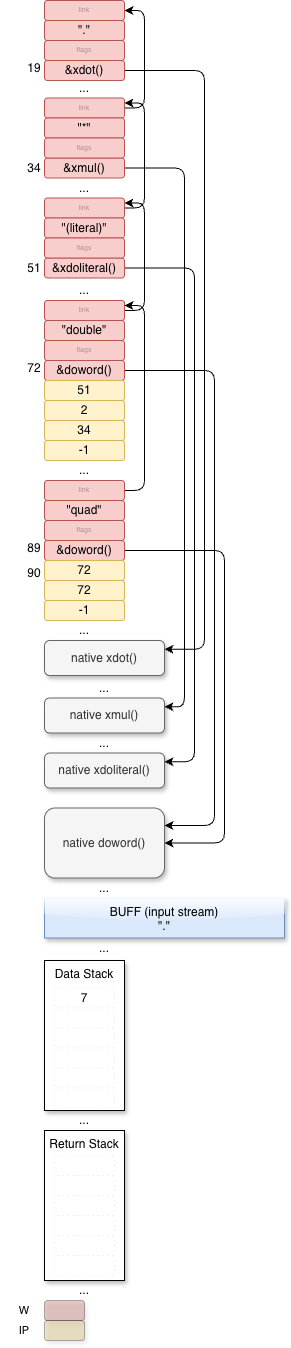

The diagram above was exported from draw.io. Its source (the exported page's mxGraphModel, read from the mxfile embedded in the PNG):
<mxGraphModel dx="1092" dy="857" grid="1" gridSize="10" guides="1" tooltips="1" connect="1" arrows="1" fold="1" page="1" pageScale="1" pageWidth="1100" pageHeight="850" math="0" shadow="0">
  <root>
    <mxCell id="0" />
    <mxCell id="1" parent="0" />
    <mxCell id="6l3hU5cTogkwAwIqdEmO-1" value="Data Stack" style="rounded=0;whiteSpace=wrap;html=1;verticalAlign=top;shadow=1;" vertex="1" parent="1">
      <mxGeometry x="550" y="1260" width="80" height="150" as="geometry" />
    </mxCell>
    <mxCell id="6l3hU5cTogkwAwIqdEmO-2" value="Return Stack" style="rounded=0;whiteSpace=wrap;html=1;verticalAlign=top;shadow=1;" vertex="1" parent="1">
      <mxGeometry x="550" y="1430" width="80" height="150" as="geometry" />
    </mxCell>
    <mxCell id="6l3hU5cTogkwAwIqdEmO-3" value="..." style="rounded=1;whiteSpace=wrap;html=1;fillColor=none;strokeColor=none;" vertex="1" parent="1">
      <mxGeometry x="550" y="477.5" width="80" height="20" as="geometry" />
    </mxCell>
    <mxCell id="6l3hU5cTogkwAwIqdEmO-4" style="edgeStyle=orthogonalEdgeStyle;rounded=1;orthogonalLoop=1;jettySize=auto;html=1;exitX=1;exitY=0.5;exitDx=0;exitDy=0;entryX=1;entryY=0.5;entryDx=0;entryDy=0;curved=0;" edge="1" parent="1" source="6l3hU5cTogkwAwIqdEmO-5" target="6l3hU5cTogkwAwIqdEmO-44">
      <mxGeometry relative="1" as="geometry" />
    </mxCell>
    <mxCell id="6l3hU5cTogkwAwIqdEmO-5" value="link" style="rounded=1;whiteSpace=wrap;html=1;fillColor=#f8cecc;strokeColor=#b85450;textOpacity=30;fontSize=7;" vertex="1" parent="1">
      <mxGeometry x="550" y="397.5" width="80" height="20" as="geometry" />
    </mxCell>
    <mxCell id="6l3hU5cTogkwAwIqdEmO-6" value="&quot;*&quot;" style="rounded=1;whiteSpace=wrap;html=1;fillColor=#f8cecc;strokeColor=#b85450;" vertex="1" parent="1">
      <mxGeometry x="550" y="417.5" width="80" height="20" as="geometry" />
    </mxCell>
    <mxCell id="6l3hU5cTogkwAwIqdEmO-7" style="edgeStyle=orthogonalEdgeStyle;shape=connector;curved=0;rounded=1;orthogonalLoop=1;jettySize=auto;html=1;exitX=1;exitY=0.5;exitDx=0;exitDy=0;entryX=1;entryY=0.25;entryDx=0;entryDy=0;strokeColor=default;align=center;verticalAlign=middle;fontFamily=Helvetica;fontSize=11;fontColor=default;labelBackgroundColor=default;endArrow=classic;" edge="1" parent="1" source="6l3hU5cTogkwAwIqdEmO-8" target="6l3hU5cTogkwAwIqdEmO-69">
      <mxGeometry relative="1" as="geometry" />
    </mxCell>
    <mxCell id="6l3hU5cTogkwAwIqdEmO-8" value="&amp;amp;xmul()" style="rounded=1;whiteSpace=wrap;html=1;fillColor=#f8cecc;strokeColor=#b85450;" vertex="1" parent="1">
      <mxGeometry x="550" y="457.5" width="80" height="20" as="geometry" />
    </mxCell>
    <mxCell id="6l3hU5cTogkwAwIqdEmO-9" value="flags" style="rounded=1;whiteSpace=wrap;html=1;fillColor=#f8cecc;strokeColor=#b85450;textOpacity=30;fontSize=7;" vertex="1" parent="1">
      <mxGeometry x="550" y="437.5" width="80" height="20" as="geometry" />
    </mxCell>
    <mxCell id="6l3hU5cTogkwAwIqdEmO-10" value="34" style="rounded=1;whiteSpace=wrap;html=1;fillColor=none;strokeColor=none;" vertex="1" parent="1">
      <mxGeometry x="510" y="455" width="60" height="25" as="geometry" />
    </mxCell>
    <mxCell id="6l3hU5cTogkwAwIqdEmO-11" value="..." style="rounded=1;whiteSpace=wrap;html=1;fillColor=none;strokeColor=none;" vertex="1" parent="1">
      <mxGeometry x="530" y="377.5" width="120" height="20" as="geometry" />
    </mxCell>
    <mxCell id="6l3hU5cTogkwAwIqdEmO-12" value="" style="rounded=1;whiteSpace=wrap;html=1;fontFamily=Helvetica;fontSize=11;fontColor=default;labelBackgroundColor=none;fillColor=#D6B656;opacity=30;shadow=1;" vertex="1" parent="1">
      <mxGeometry x="550" y="1620" width="40" height="20" as="geometry" />
    </mxCell>
    <mxCell id="6l3hU5cTogkwAwIqdEmO-13" value="" style="rounded=1;whiteSpace=wrap;html=1;fontFamily=Helvetica;fontSize=11;fontColor=default;labelBackgroundColor=none;fillColor=#B85450;opacity=30;shadow=1;" vertex="1" parent="1">
      <mxGeometry x="550" y="1600" width="40" height="20" as="geometry" />
    </mxCell>
    <mxCell id="6l3hU5cTogkwAwIqdEmO-14" style="edgeStyle=orthogonalEdgeStyle;shape=connector;curved=0;rounded=1;orthogonalLoop=1;jettySize=auto;html=1;exitX=1;exitY=0.5;exitDx=0;exitDy=0;entryX=1;entryY=0.25;entryDx=0;entryDy=0;strokeColor=default;align=center;verticalAlign=middle;fontFamily=Helvetica;fontSize=11;fontColor=default;labelBackgroundColor=default;endArrow=classic;" edge="1" parent="1" source="6l3hU5cTogkwAwIqdEmO-15" target="6l3hU5cTogkwAwIqdEmO-36">
      <mxGeometry relative="1" as="geometry" />
    </mxCell>
    <mxCell id="6l3hU5cTogkwAwIqdEmO-15" value="link" style="rounded=1;whiteSpace=wrap;html=1;fillColor=#f8cecc;strokeColor=#b85450;textOpacity=30;fontSize=7;" vertex="1" parent="1">
      <mxGeometry x="550" y="600" width="80" height="20" as="geometry" />
    </mxCell>
    <mxCell id="6l3hU5cTogkwAwIqdEmO-16" value="&quot;double&quot;" style="rounded=1;whiteSpace=wrap;html=1;fillColor=#f8cecc;strokeColor=#b85450;" vertex="1" parent="1">
      <mxGeometry x="550" y="620" width="80" height="20" as="geometry" />
    </mxCell>
    <mxCell id="6l3hU5cTogkwAwIqdEmO-17" style="edgeStyle=orthogonalEdgeStyle;shape=connector;curved=0;rounded=1;orthogonalLoop=1;jettySize=auto;html=1;exitX=1;exitY=0.5;exitDx=0;exitDy=0;entryX=1;entryY=0.25;entryDx=0;entryDy=0;strokeColor=default;align=center;verticalAlign=middle;fontFamily=Helvetica;fontSize=11;fontColor=default;labelBackgroundColor=default;endArrow=classic;" edge="1" parent="1" source="6l3hU5cTogkwAwIqdEmO-18" target="6l3hU5cTogkwAwIqdEmO-68">
      <mxGeometry relative="1" as="geometry">
        <Array as="points">
          <mxPoint x="720" y="670" />
          <mxPoint x="720" y="1125" />
        </Array>
      </mxGeometry>
    </mxCell>
    <mxCell id="6l3hU5cTogkwAwIqdEmO-18" value="&amp;amp;doword()" style="rounded=1;whiteSpace=wrap;html=1;fillColor=#f8cecc;strokeColor=#b85450;" vertex="1" parent="1">
      <mxGeometry x="550" y="660" width="80" height="20" as="geometry" />
    </mxCell>
    <mxCell id="6l3hU5cTogkwAwIqdEmO-19" value="flags" style="rounded=1;whiteSpace=wrap;html=1;fillColor=#f8cecc;strokeColor=#b85450;textOpacity=30;fontSize=7;" vertex="1" parent="1">
      <mxGeometry x="550" y="640" width="80" height="20" as="geometry" />
    </mxCell>
    <mxCell id="6l3hU5cTogkwAwIqdEmO-20" value="51" style="rounded=1;whiteSpace=wrap;html=1;fillColor=#fff2cc;strokeColor=#d6b656;" vertex="1" parent="1">
      <mxGeometry x="550" y="680" width="80" height="20" as="geometry" />
    </mxCell>
    <mxCell id="6l3hU5cTogkwAwIqdEmO-21" value="2" style="rounded=1;whiteSpace=wrap;html=1;fillColor=#fff2cc;strokeColor=#d6b656;" vertex="1" parent="1">
      <mxGeometry x="550" y="700" width="80" height="20" as="geometry" />
    </mxCell>
    <mxCell id="6l3hU5cTogkwAwIqdEmO-22" value="34" style="rounded=1;whiteSpace=wrap;html=1;fillColor=#fff2cc;strokeColor=#d6b656;" vertex="1" parent="1">
      <mxGeometry x="550" y="720" width="80" height="20" as="geometry" />
    </mxCell>
    <mxCell id="6l3hU5cTogkwAwIqdEmO-23" value="-1" style="rounded=1;whiteSpace=wrap;html=1;fillColor=#fff2cc;strokeColor=#d6b656;" vertex="1" parent="1">
      <mxGeometry x="550" y="740" width="80" height="20" as="geometry" />
    </mxCell>
    <mxCell id="6l3hU5cTogkwAwIqdEmO-24" value="..." style="rounded=1;whiteSpace=wrap;html=1;fillColor=none;strokeColor=none;" vertex="1" parent="1">
      <mxGeometry x="550" y="760" width="80" height="20" as="geometry" />
    </mxCell>
    <mxCell id="6l3hU5cTogkwAwIqdEmO-25" style="edgeStyle=orthogonalEdgeStyle;shape=connector;curved=0;rounded=1;orthogonalLoop=1;jettySize=auto;html=1;exitX=1;exitY=0.5;exitDx=0;exitDy=0;entryX=1;entryY=0.25;entryDx=0;entryDy=0;strokeColor=default;align=center;verticalAlign=middle;fontFamily=Helvetica;fontSize=11;fontColor=default;labelBackgroundColor=default;endArrow=classic;" edge="1" parent="1" source="6l3hU5cTogkwAwIqdEmO-26" target="6l3hU5cTogkwAwIqdEmO-15">
      <mxGeometry relative="1" as="geometry" />
    </mxCell>
    <mxCell id="6l3hU5cTogkwAwIqdEmO-26" value="link" style="rounded=1;whiteSpace=wrap;html=1;fillColor=#f8cecc;strokeColor=#b85450;textOpacity=30;fontSize=7;" vertex="1" parent="1">
      <mxGeometry x="550" y="780" width="80" height="20" as="geometry" />
    </mxCell>
    <mxCell id="6l3hU5cTogkwAwIqdEmO-27" value="&quot;quad&quot;" style="rounded=1;whiteSpace=wrap;html=1;fillColor=#f8cecc;strokeColor=#b85450;" vertex="1" parent="1">
      <mxGeometry x="550" y="800" width="80" height="20" as="geometry" />
    </mxCell>
    <mxCell id="6l3hU5cTogkwAwIqdEmO-28" style="edgeStyle=orthogonalEdgeStyle;shape=connector;curved=0;rounded=1;orthogonalLoop=1;jettySize=auto;html=1;exitX=1;exitY=0.5;exitDx=0;exitDy=0;entryX=1;entryY=0.5;entryDx=0;entryDy=0;strokeColor=default;align=center;verticalAlign=middle;fontFamily=Helvetica;fontSize=11;fontColor=default;labelBackgroundColor=default;endArrow=classic;" edge="1" parent="1" source="6l3hU5cTogkwAwIqdEmO-29" target="6l3hU5cTogkwAwIqdEmO-68">
      <mxGeometry relative="1" as="geometry">
        <Array as="points">
          <mxPoint x="730" y="850" />
          <mxPoint x="730" y="1143" />
        </Array>
      </mxGeometry>
    </mxCell>
    <mxCell id="6l3hU5cTogkwAwIqdEmO-29" value="&amp;amp;doword()" style="rounded=1;whiteSpace=wrap;html=1;fillColor=#f8cecc;strokeColor=#b85450;" vertex="1" parent="1">
      <mxGeometry x="550" y="840" width="80" height="20" as="geometry" />
    </mxCell>
    <mxCell id="6l3hU5cTogkwAwIqdEmO-30" value="flags" style="rounded=1;whiteSpace=wrap;html=1;fillColor=#f8cecc;strokeColor=#b85450;textOpacity=30;fontSize=7;" vertex="1" parent="1">
      <mxGeometry x="550" y="820" width="80" height="20" as="geometry" />
    </mxCell>
    <mxCell id="6l3hU5cTogkwAwIqdEmO-31" value="72" style="rounded=1;whiteSpace=wrap;html=1;fillColor=#fff2cc;strokeColor=#d6b656;strokeWidth=1;" vertex="1" parent="1">
      <mxGeometry x="550" y="860" width="80" height="20" as="geometry" />
    </mxCell>
    <mxCell id="6l3hU5cTogkwAwIqdEmO-32" value="72" style="rounded=1;whiteSpace=wrap;html=1;fillColor=#fff2cc;strokeColor=#d6b656;" vertex="1" parent="1">
      <mxGeometry x="550" y="880" width="80" height="20" as="geometry" />
    </mxCell>
    <mxCell id="6l3hU5cTogkwAwIqdEmO-33" value="-1" style="rounded=1;whiteSpace=wrap;html=1;fillColor=#fff2cc;strokeColor=#d6b656;" vertex="1" parent="1">
      <mxGeometry x="550" y="900" width="80" height="20" as="geometry" />
    </mxCell>
    <mxCell id="6l3hU5cTogkwAwIqdEmO-34" value="..." style="rounded=1;whiteSpace=wrap;html=1;fillColor=none;strokeColor=none;" vertex="1" parent="1">
      <mxGeometry x="550" y="920" width="80" height="20" as="geometry" />
    </mxCell>
    <mxCell id="6l3hU5cTogkwAwIqdEmO-35" style="edgeStyle=orthogonalEdgeStyle;shape=connector;curved=0;rounded=1;orthogonalLoop=1;jettySize=auto;html=1;exitX=1;exitY=0.5;exitDx=0;exitDy=0;entryX=1;entryY=0.25;entryDx=0;entryDy=0;strokeColor=default;align=center;verticalAlign=middle;fontFamily=Helvetica;fontSize=11;fontColor=default;labelBackgroundColor=default;endArrow=classic;" edge="1" parent="1" source="6l3hU5cTogkwAwIqdEmO-36" target="6l3hU5cTogkwAwIqdEmO-5">
      <mxGeometry relative="1" as="geometry" />
    </mxCell>
    <mxCell id="6l3hU5cTogkwAwIqdEmO-36" value="link" style="rounded=1;whiteSpace=wrap;html=1;fillColor=#f8cecc;strokeColor=#b85450;textOpacity=30;fontSize=7;" vertex="1" parent="1">
      <mxGeometry x="550" y="497.5" width="80" height="20" as="geometry" />
    </mxCell>
    <mxCell id="6l3hU5cTogkwAwIqdEmO-37" value="&quot;(literal)&quot;" style="rounded=1;whiteSpace=wrap;html=1;fillColor=#f8cecc;strokeColor=#b85450;" vertex="1" parent="1">
      <mxGeometry x="550" y="517.5" width="80" height="20" as="geometry" />
    </mxCell>
    <mxCell id="6l3hU5cTogkwAwIqdEmO-38" style="edgeStyle=orthogonalEdgeStyle;shape=connector;curved=0;rounded=1;orthogonalLoop=1;jettySize=auto;html=1;exitX=1;exitY=0.5;exitDx=0;exitDy=0;entryX=1;entryY=0.25;entryDx=0;entryDy=0;strokeColor=default;align=center;verticalAlign=middle;fontFamily=Helvetica;fontSize=11;fontColor=default;labelBackgroundColor=default;endArrow=classic;" edge="1" parent="1" source="6l3hU5cTogkwAwIqdEmO-39" target="6l3hU5cTogkwAwIqdEmO-70">
      <mxGeometry relative="1" as="geometry">
        <Array as="points">
          <mxPoint x="700" y="568" />
          <mxPoint x="700" y="1061" />
        </Array>
      </mxGeometry>
    </mxCell>
    <mxCell id="6l3hU5cTogkwAwIqdEmO-39" value="&amp;amp;xdoliteral()" style="rounded=1;whiteSpace=wrap;html=1;fillColor=#f8cecc;strokeColor=#b85450;" vertex="1" parent="1">
      <mxGeometry x="550" y="557.5" width="80" height="20" as="geometry" />
    </mxCell>
    <mxCell id="6l3hU5cTogkwAwIqdEmO-40" value="flags" style="rounded=1;whiteSpace=wrap;html=1;fillColor=#f8cecc;strokeColor=#b85450;textOpacity=30;fontSize=7;" vertex="1" parent="1">
      <mxGeometry x="550" y="537.5" width="80" height="20" as="geometry" />
    </mxCell>
    <mxCell id="6l3hU5cTogkwAwIqdEmO-41" value="51" style="rounded=1;whiteSpace=wrap;html=1;fillColor=none;strokeColor=none;" vertex="1" parent="1">
      <mxGeometry x="510" y="555" width="60" height="25" as="geometry" />
    </mxCell>
    <mxCell id="6l3hU5cTogkwAwIqdEmO-42" value="72" style="rounded=1;whiteSpace=wrap;html=1;fillColor=none;strokeColor=none;" vertex="1" parent="1">
      <mxGeometry x="510" y="655" width="60" height="25" as="geometry" />
    </mxCell>
    <mxCell id="6l3hU5cTogkwAwIqdEmO-43" value="89" style="rounded=1;whiteSpace=wrap;html=1;fillColor=none;strokeColor=none;" vertex="1" parent="1">
      <mxGeometry x="510" y="835" width="60" height="25" as="geometry" />
    </mxCell>
    <mxCell id="6l3hU5cTogkwAwIqdEmO-44" value="link" style="rounded=1;whiteSpace=wrap;html=1;fillColor=#f8cecc;strokeColor=#b85450;textOpacity=30;fontSize=7;" vertex="1" parent="1">
      <mxGeometry x="550" y="300" width="80" height="20" as="geometry" />
    </mxCell>
    <mxCell id="6l3hU5cTogkwAwIqdEmO-45" value="&quot;.&quot;" style="rounded=1;whiteSpace=wrap;html=1;fillColor=#f8cecc;strokeColor=#b85450;" vertex="1" parent="1">
      <mxGeometry x="550" y="320" width="80" height="20" as="geometry" />
    </mxCell>
    <mxCell id="6l3hU5cTogkwAwIqdEmO-46" style="edgeStyle=orthogonalEdgeStyle;shape=connector;curved=0;rounded=1;orthogonalLoop=1;jettySize=auto;html=1;exitX=1;exitY=0.5;exitDx=0;exitDy=0;entryX=1;entryY=0.25;entryDx=0;entryDy=0;strokeColor=default;align=center;verticalAlign=middle;fontFamily=Helvetica;fontSize=11;fontColor=default;labelBackgroundColor=default;endArrow=classic;" edge="1" parent="1" source="6l3hU5cTogkwAwIqdEmO-47" target="6l3hU5cTogkwAwIqdEmO-71">
      <mxGeometry relative="1" as="geometry">
        <Array as="points">
          <mxPoint x="710" y="370" />
          <mxPoint x="710" y="949" />
        </Array>
      </mxGeometry>
    </mxCell>
    <mxCell id="6l3hU5cTogkwAwIqdEmO-47" value="&amp;amp;xdot()" style="rounded=1;whiteSpace=wrap;html=1;fillColor=#f8cecc;strokeColor=#b85450;" vertex="1" parent="1">
      <mxGeometry x="550" y="360" width="80" height="20" as="geometry" />
    </mxCell>
    <mxCell id="6l3hU5cTogkwAwIqdEmO-48" value="flags" style="rounded=1;whiteSpace=wrap;html=1;fillColor=#f8cecc;strokeColor=#b85450;textOpacity=30;fontSize=7;" vertex="1" parent="1">
      <mxGeometry x="550" y="340" width="80" height="20" as="geometry" />
    </mxCell>
    <mxCell id="6l3hU5cTogkwAwIqdEmO-49" value="19" style="rounded=1;whiteSpace=wrap;html=1;fillColor=none;strokeColor=none;" vertex="1" parent="1">
      <mxGeometry x="510" y="355" width="60" height="25" as="geometry" />
    </mxCell>
    <mxCell id="6l3hU5cTogkwAwIqdEmO-50" value="7" style="rounded=1;whiteSpace=wrap;html=1;fillColor=none;strokeColor=#E6E6E6;dashed=1;dashPattern=1 4;" vertex="1" parent="1">
      <mxGeometry x="560" y="1287.5" width="60" height="20" as="geometry" />
    </mxCell>
    <mxCell id="6l3hU5cTogkwAwIqdEmO-51" value="IP" style="rounded=1;whiteSpace=wrap;html=1;fontFamily=Helvetica;fontSize=11;fontColor=default;labelBackgroundColor=none;fillColor=none;opacity=30;shadow=1;strokeColor=none;" vertex="1" parent="1">
      <mxGeometry x="510" y="1620" width="40" height="20" as="geometry" />
    </mxCell>
    <mxCell id="6l3hU5cTogkwAwIqdEmO-52" value="W" style="rounded=1;whiteSpace=wrap;html=1;fontFamily=Helvetica;fontSize=11;fontColor=default;labelBackgroundColor=none;fillColor=none;opacity=30;shadow=1;strokeColor=none;" vertex="1" parent="1">
      <mxGeometry x="510" y="1600" width="40" height="20" as="geometry" />
    </mxCell>
    <mxCell id="6l3hU5cTogkwAwIqdEmO-53" value="90" style="rounded=1;whiteSpace=wrap;html=1;fillColor=none;strokeColor=none;" vertex="1" parent="1">
      <mxGeometry x="510" y="860" width="60" height="25" as="geometry" />
    </mxCell>
    <mxCell id="6l3hU5cTogkwAwIqdEmO-54" value="" style="rounded=1;whiteSpace=wrap;html=1;fillColor=none;strokeColor=#E6E6E6;dashed=1;dashPattern=1 4;" vertex="1" parent="1">
      <mxGeometry x="560" y="1307.5" width="60" height="20" as="geometry" />
    </mxCell>
    <mxCell id="6l3hU5cTogkwAwIqdEmO-55" value="" style="rounded=1;whiteSpace=wrap;html=1;fillColor=none;strokeColor=#E6E6E6;dashed=1;dashPattern=1 4;" vertex="1" parent="1">
      <mxGeometry x="560" y="1327.5" width="60" height="20" as="geometry" />
    </mxCell>
    <mxCell id="6l3hU5cTogkwAwIqdEmO-56" value="" style="rounded=1;whiteSpace=wrap;html=1;fillColor=none;strokeColor=#E6E6E6;dashed=1;dashPattern=1 4;" vertex="1" parent="1">
      <mxGeometry x="560" y="1347.5" width="60" height="20" as="geometry" />
    </mxCell>
    <mxCell id="6l3hU5cTogkwAwIqdEmO-57" value="" style="rounded=1;whiteSpace=wrap;html=1;fillColor=none;strokeColor=#E6E6E6;dashed=1;dashPattern=1 4;" vertex="1" parent="1">
      <mxGeometry x="560" y="1367.5" width="60" height="20" as="geometry" />
    </mxCell>
    <mxCell id="6l3hU5cTogkwAwIqdEmO-58" value="" style="rounded=1;whiteSpace=wrap;html=1;fillColor=none;strokeColor=#E6E6E6;dashed=1;dashPattern=1 4;" vertex="1" parent="1">
      <mxGeometry x="560" y="1387.5" width="60" height="20" as="geometry" />
    </mxCell>
    <mxCell id="6l3hU5cTogkwAwIqdEmO-59" value="" style="rounded=1;whiteSpace=wrap;html=1;fillColor=none;strokeColor=#E6E6E6;dashed=1;dashPattern=1 4;" vertex="1" parent="1">
      <mxGeometry x="560" y="1475" width="60" height="20" as="geometry" />
    </mxCell>
    <mxCell id="6l3hU5cTogkwAwIqdEmO-60" value="" style="rounded=1;whiteSpace=wrap;html=1;fillColor=none;strokeColor=#E6E6E6;dashed=1;dashPattern=1 4;" vertex="1" parent="1">
      <mxGeometry x="560" y="1495" width="60" height="20" as="geometry" />
    </mxCell>
    <mxCell id="6l3hU5cTogkwAwIqdEmO-61" value="" style="rounded=1;whiteSpace=wrap;html=1;fillColor=none;strokeColor=#E6E6E6;dashed=1;dashPattern=1 4;" vertex="1" parent="1">
      <mxGeometry x="560" y="1515" width="60" height="20" as="geometry" />
    </mxCell>
    <mxCell id="6l3hU5cTogkwAwIqdEmO-62" value="" style="rounded=1;whiteSpace=wrap;html=1;fillColor=none;strokeColor=#E6E6E6;dashed=1;dashPattern=1 4;" vertex="1" parent="1">
      <mxGeometry x="560" y="1535" width="60" height="20" as="geometry" />
    </mxCell>
    <mxCell id="6l3hU5cTogkwAwIqdEmO-63" value="" style="rounded=1;whiteSpace=wrap;html=1;fillColor=none;strokeColor=#E6E6E6;dashed=1;dashPattern=1 4;" vertex="1" parent="1">
      <mxGeometry x="560" y="1455" width="60" height="20" as="geometry" />
    </mxCell>
    <mxCell id="6l3hU5cTogkwAwIqdEmO-64" value="" style="rounded=1;whiteSpace=wrap;html=1;fillColor=none;strokeColor=#E6E6E6;dashed=1;dashPattern=1 4;" vertex="1" parent="1">
      <mxGeometry x="560" y="1555" width="60" height="20" as="geometry" />
    </mxCell>
    <mxCell id="6l3hU5cTogkwAwIqdEmO-65" value="..." style="rounded=1;whiteSpace=wrap;html=1;fillColor=none;strokeColor=none;" vertex="1" parent="1">
      <mxGeometry x="550" y="580" width="80" height="20" as="geometry" />
    </mxCell>
    <mxCell id="6l3hU5cTogkwAwIqdEmO-66" value="..." style="rounded=1;whiteSpace=wrap;html=1;fillColor=none;strokeColor=none;" vertex="1" parent="1">
      <mxGeometry x="550" y="1410" width="80" height="20" as="geometry" />
    </mxCell>
    <mxCell id="6l3hU5cTogkwAwIqdEmO-67" value="..." style="rounded=1;whiteSpace=wrap;html=1;fillColor=none;strokeColor=none;" vertex="1" parent="1">
      <mxGeometry x="550" y="1580" width="80" height="20" as="geometry" />
    </mxCell>
    <mxCell id="6l3hU5cTogkwAwIqdEmO-68" value="native doword()" style="rounded=1;whiteSpace=wrap;html=1;fillColor=#f5f5f5;fontColor=#333333;strokeColor=#666666;shadow=1;" vertex="1" parent="1">
      <mxGeometry x="550" y="1107.5" width="120" height="70" as="geometry" />
    </mxCell>
    <mxCell id="6l3hU5cTogkwAwIqdEmO-69" value="native xmul()" style="rounded=1;whiteSpace=wrap;html=1;fillColor=#f5f5f5;fontColor=#333333;strokeColor=#666666;shadow=1;" vertex="1" parent="1">
      <mxGeometry x="550" y="997.5" width="120" height="35" as="geometry" />
    </mxCell>
    <mxCell id="6l3hU5cTogkwAwIqdEmO-70" value="native xdoliteral()" style="rounded=1;whiteSpace=wrap;html=1;fillColor=#f5f5f5;fontColor=#333333;strokeColor=#666666;shadow=1;" vertex="1" parent="1">
      <mxGeometry x="550" y="1052.5" width="120" height="35" as="geometry" />
    </mxCell>
    <mxCell id="6l3hU5cTogkwAwIqdEmO-71" value="native xdot()" style="rounded=1;whiteSpace=wrap;html=1;fillColor=#f5f5f5;fontColor=#333333;strokeColor=#666666;shadow=1;" vertex="1" parent="1">
      <mxGeometry x="550" y="940" width="120" height="35" as="geometry" />
    </mxCell>
    <mxCell id="6l3hU5cTogkwAwIqdEmO-72" value="BUFF (input stream)&lt;div&gt;&quot;.&quot;&lt;/div&gt;" style="rounded=0;whiteSpace=wrap;html=1;fillColor=#dae8fc;strokeColor=#6c8ebf;verticalAlign=top;shadow=1;glass=1;" vertex="1" parent="1">
      <mxGeometry x="550" y="1197.5" width="240" height="40" as="geometry" />
    </mxCell>
    <mxCell id="6l3hU5cTogkwAwIqdEmO-73" value="..." style="rounded=1;whiteSpace=wrap;html=1;fillColor=none;strokeColor=none;" vertex="1" parent="1">
      <mxGeometry x="570" y="977.5" width="80" height="20" as="geometry" />
    </mxCell>
    <mxCell id="6l3hU5cTogkwAwIqdEmO-74" value="..." style="rounded=1;whiteSpace=wrap;html=1;fillColor=none;strokeColor=none;" vertex="1" parent="1">
      <mxGeometry x="570" y="1032.5" width="80" height="20" as="geometry" />
    </mxCell>
    <mxCell id="6l3hU5cTogkwAwIqdEmO-75" value="..." style="rounded=1;whiteSpace=wrap;html=1;fillColor=none;strokeColor=none;" vertex="1" parent="1">
      <mxGeometry x="570" y="1177.5" width="80" height="20" as="geometry" />
    </mxCell>
    <mxCell id="6l3hU5cTogkwAwIqdEmO-76" value="..." style="rounded=1;whiteSpace=wrap;html=1;fillColor=none;strokeColor=none;" vertex="1" parent="1">
      <mxGeometry x="570" y="1237.5" width="80" height="20" as="geometry" />
    </mxCell>
  </root>
</mxGraphModel>